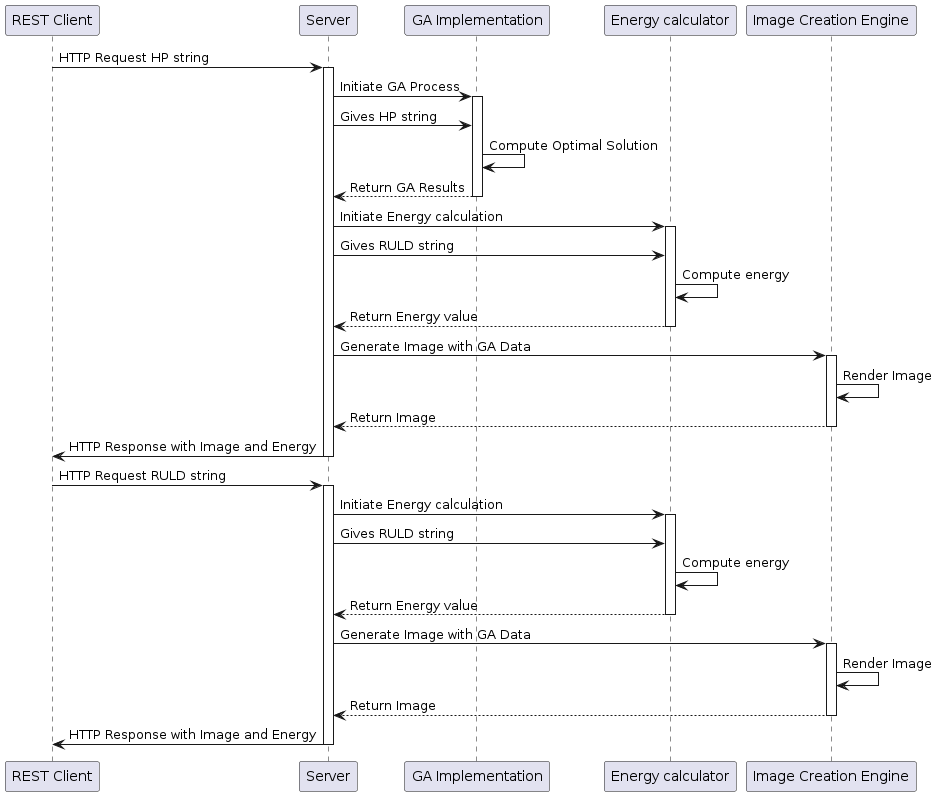

The diagram above was rendered by PlantUML. Its source (embedded in the PNG):
@startuml secquence
participant "REST Client" as Client
participant "Server" as Server
participant "GA Implementation" as GA
participant "Energy calculator" as E
participant "Image Creation Engine" as ImageEngine

Client -> Server: HTTP Request HP string
activate Server

Server -> GA: Initiate GA Process
activate GA
Server -> GA: Gives HP string
GA -> GA: Compute Optimal Solution
GA --> Server: Return GA Results
deactivate GA

Server -> E: Initiate Energy calculation
activate E 
Server -> E: Gives RULD string
E -> E: Compute energy
E --> Server: Return Energy value
deactivate E 

Server -> ImageEngine: Generate Image with GA Data
activate ImageEngine
ImageEngine -> ImageEngine: Render Image
ImageEngine --> Server: Return Image
deactivate ImageEngine

Server -> Client: HTTP Response with Image and Energy
deactivate Server

Client -> Server: HTTP Request RULD string
activate Server

Server -> E: Initiate Energy calculation
activate E 
Server -> E: Gives RULD string
E -> E: Compute energy
E --> Server: Return Energy value
deactivate E 

Server -> ImageEngine: Generate Image with GA Data
activate ImageEngine
ImageEngine -> ImageEngine: Render Image
ImageEngine --> Server: Return Image
deactivate ImageEngine

Server -> Client: HTTP Response with Image and Energy
deactivate Server


@enduml